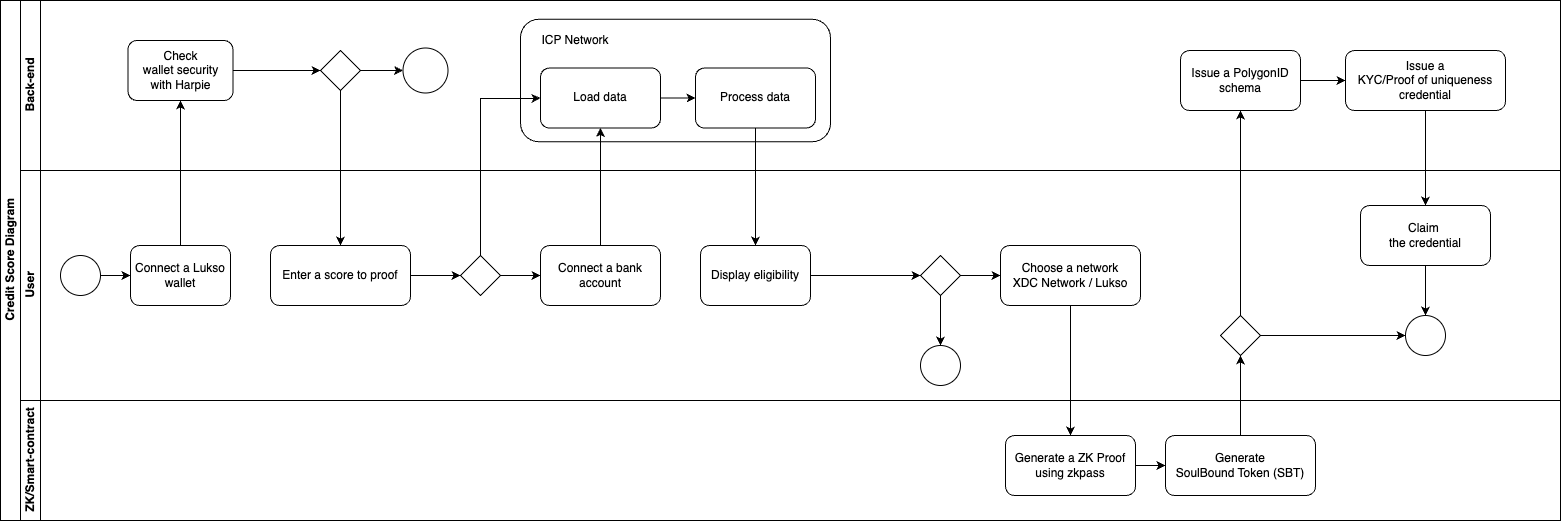

The diagram above was exported from draw.io. Its source (the exported page's mxGraphModel, read from the mxfile embedded in the PNG):
<mxGraphModel dx="1158" dy="742" grid="1" gridSize="10" guides="1" tooltips="1" connect="1" arrows="1" fold="1" page="1" pageScale="1" pageWidth="1600" pageHeight="600" math="0" shadow="0">
  <root>
    <mxCell id="0" />
    <mxCell id="1" parent="0" />
    <mxCell id="dNxyNK7c78bLwvsdeMH5-19" value="Credit Score Diagram" style="swimlane;html=1;childLayout=stackLayout;resizeParent=1;resizeParentMax=0;horizontal=0;startSize=20;horizontalStack=0;" parent="1" vertex="1">
      <mxGeometry x="20" y="40" width="1560" height="520" as="geometry" />
    </mxCell>
    <mxCell id="dNxyNK7c78bLwvsdeMH5-20" value="Back-end" style="swimlane;html=1;startSize=20;horizontal=0;" parent="dNxyNK7c78bLwvsdeMH5-19" vertex="1">
      <mxGeometry x="20" width="1540" height="170" as="geometry" />
    </mxCell>
    <mxCell id="dNxyNK7c78bLwvsdeMH5-36" value="" style="rhombus;whiteSpace=wrap;html=1;fontFamily=Helvetica;fontSize=12;fontColor=#000000;align=center;" parent="dNxyNK7c78bLwvsdeMH5-20" vertex="1">
      <mxGeometry x="300" y="50" width="40" height="40" as="geometry" />
    </mxCell>
    <mxCell id="BN_f72t3hPAnN5v9Vsj6-26" style="edgeStyle=orthogonalEdgeStyle;rounded=0;orthogonalLoop=1;jettySize=auto;html=1;entryX=0;entryY=0.5;entryDx=0;entryDy=0;" parent="dNxyNK7c78bLwvsdeMH5-20" source="BN_f72t3hPAnN5v9Vsj6-24" target="dNxyNK7c78bLwvsdeMH5-36" edge="1">
      <mxGeometry relative="1" as="geometry" />
    </mxCell>
    <mxCell id="BN_f72t3hPAnN5v9Vsj6-24" value="Check &lt;br&gt;wallet security with&amp;nbsp;Harpie" style="whiteSpace=wrap;html=1;fontColor=#000000;rounded=1;" parent="dNxyNK7c78bLwvsdeMH5-20" vertex="1">
      <mxGeometry x="107.5" y="40" width="105" height="60" as="geometry" />
    </mxCell>
    <mxCell id="BN_f72t3hPAnN5v9Vsj6-29" value="" style="ellipse;whiteSpace=wrap;html=1;" parent="dNxyNK7c78bLwvsdeMH5-20" vertex="1">
      <mxGeometry x="382.5" y="47.5" width="45" height="45" as="geometry" />
    </mxCell>
    <mxCell id="BN_f72t3hPAnN5v9Vsj6-32" style="edgeStyle=orthogonalEdgeStyle;rounded=0;orthogonalLoop=1;jettySize=auto;html=1;entryX=0;entryY=0.5;entryDx=0;entryDy=0;" parent="dNxyNK7c78bLwvsdeMH5-20" source="dNxyNK7c78bLwvsdeMH5-36" target="BN_f72t3hPAnN5v9Vsj6-29" edge="1">
      <mxGeometry relative="1" as="geometry" />
    </mxCell>
    <mxCell id="BN_f72t3hPAnN5v9Vsj6-36" value="" style="edgeStyle=orthogonalEdgeStyle;rounded=0;orthogonalLoop=1;jettySize=auto;html=1;" parent="dNxyNK7c78bLwvsdeMH5-20" source="BN_f72t3hPAnN5v9Vsj6-33" target="BN_f72t3hPAnN5v9Vsj6-35" edge="1">
      <mxGeometry relative="1" as="geometry" />
    </mxCell>
    <mxCell id="BN_f72t3hPAnN5v9Vsj6-33" value="Load data" style="whiteSpace=wrap;html=1;fontColor=#000000;rounded=1;" parent="dNxyNK7c78bLwvsdeMH5-20" vertex="1">
      <mxGeometry x="520" y="67.5" width="120" height="60" as="geometry" />
    </mxCell>
    <mxCell id="BN_f72t3hPAnN5v9Vsj6-35" value="Process data" style="whiteSpace=wrap;html=1;fontColor=#000000;rounded=1;" parent="dNxyNK7c78bLwvsdeMH5-20" vertex="1">
      <mxGeometry x="675" y="67.5" width="120" height="60" as="geometry" />
    </mxCell>
    <mxCell id="BN_f72t3hPAnN5v9Vsj6-39" value="Issue a PolygonID schema" style="whiteSpace=wrap;html=1;fontColor=#000000;rounded=1;" parent="dNxyNK7c78bLwvsdeMH5-20" vertex="1">
      <mxGeometry x="1160" y="50" width="120" height="60" as="geometry" />
    </mxCell>
    <mxCell id="BN_f72t3hPAnN5v9Vsj6-41" value="Issue a &lt;br&gt;KYC/Proof of uniqueness credential" style="whiteSpace=wrap;html=1;fontColor=#000000;rounded=1;" parent="dNxyNK7c78bLwvsdeMH5-20" vertex="1">
      <mxGeometry x="1325" y="50" width="160" height="60" as="geometry" />
    </mxCell>
    <mxCell id="BN_f72t3hPAnN5v9Vsj6-42" value="" style="edgeStyle=orthogonalEdgeStyle;rounded=0;orthogonalLoop=1;jettySize=auto;html=1;exitX=1;exitY=0.5;exitDx=0;exitDy=0;" parent="dNxyNK7c78bLwvsdeMH5-20" source="BN_f72t3hPAnN5v9Vsj6-39" target="BN_f72t3hPAnN5v9Vsj6-41" edge="1">
      <mxGeometry relative="1" as="geometry" />
    </mxCell>
    <mxCell id="BN_f72t3hPAnN5v9Vsj6-59" value="" style="rounded=1;whiteSpace=wrap;html=1;fillColor=none;" parent="dNxyNK7c78bLwvsdeMH5-20" vertex="1">
      <mxGeometry x="500" y="18.75" width="310" height="122.5" as="geometry" />
    </mxCell>
    <mxCell id="BN_f72t3hPAnN5v9Vsj6-60" value="ICP Network" style="text;html=1;align=center;verticalAlign=middle;whiteSpace=wrap;rounded=0;" parent="dNxyNK7c78bLwvsdeMH5-20" vertex="1">
      <mxGeometry x="510" y="27.5" width="90" height="25" as="geometry" />
    </mxCell>
    <mxCell id="dNxyNK7c78bLwvsdeMH5-21" value="User" style="swimlane;html=1;startSize=20;horizontal=0;" parent="dNxyNK7c78bLwvsdeMH5-19" vertex="1">
      <mxGeometry x="20" y="170" width="1540" height="230" as="geometry" />
    </mxCell>
    <mxCell id="dNxyNK7c78bLwvsdeMH5-23" value="" style="ellipse;whiteSpace=wrap;html=1;" parent="dNxyNK7c78bLwvsdeMH5-21" vertex="1">
      <mxGeometry x="40" y="85" width="40" height="40" as="geometry" />
    </mxCell>
    <mxCell id="r5IJgrJrIUALc6k9lhcv-2" value="Connect a Lukso wallet" style="rounded=1;whiteSpace=wrap;html=1;fontFamily=Helvetica;fontSize=12;fontColor=#000000;align=center;" parent="dNxyNK7c78bLwvsdeMH5-21" vertex="1">
      <mxGeometry x="110" y="75" width="100" height="60" as="geometry" />
    </mxCell>
    <mxCell id="dNxyNK7c78bLwvsdeMH5-25" value="" style="edgeStyle=orthogonalEdgeStyle;rounded=0;orthogonalLoop=1;jettySize=auto;html=1;entryX=0;entryY=0.5;entryDx=0;entryDy=0;" parent="dNxyNK7c78bLwvsdeMH5-21" source="dNxyNK7c78bLwvsdeMH5-23" target="r5IJgrJrIUALc6k9lhcv-2" edge="1">
      <mxGeometry relative="1" as="geometry" />
    </mxCell>
    <mxCell id="dNxyNK7c78bLwvsdeMH5-26" value="Connect a bank account" style="rounded=1;whiteSpace=wrap;html=1;fontFamily=Helvetica;fontSize=12;fontColor=#000000;align=center;" parent="dNxyNK7c78bLwvsdeMH5-21" vertex="1">
      <mxGeometry x="520" y="75" width="120" height="60" as="geometry" />
    </mxCell>
    <mxCell id="dNxyNK7c78bLwvsdeMH5-34" value="Display eligibility" style="rounded=1;whiteSpace=wrap;html=1;fontFamily=Helvetica;fontSize=12;fontColor=#000000;align=center;" parent="dNxyNK7c78bLwvsdeMH5-21" vertex="1">
      <mxGeometry x="680" y="75" width="110" height="60" as="geometry" />
    </mxCell>
    <mxCell id="BN_f72t3hPAnN5v9Vsj6-14" value="Choose a network&lt;br&gt;XDC Network / Lukso" style="rounded=1;whiteSpace=wrap;html=1;fontFamily=Helvetica;fontSize=12;fontColor=#000000;align=center;" parent="dNxyNK7c78bLwvsdeMH5-21" vertex="1">
      <mxGeometry x="980" y="75" width="140" height="60" as="geometry" />
    </mxCell>
    <mxCell id="BN_f72t3hPAnN5v9Vsj6-16" style="edgeStyle=orthogonalEdgeStyle;rounded=0;orthogonalLoop=1;jettySize=auto;html=1;entryX=0;entryY=0.5;entryDx=0;entryDy=0;" parent="dNxyNK7c78bLwvsdeMH5-21" source="dNxyNK7c78bLwvsdeMH5-28" target="BN_f72t3hPAnN5v9Vsj6-14" edge="1">
      <mxGeometry relative="1" as="geometry">
        <mxPoint x="950" y="105" as="targetPoint" />
      </mxGeometry>
    </mxCell>
    <mxCell id="dNxyNK7c78bLwvsdeMH5-28" value="" style="rhombus;whiteSpace=wrap;html=1;fontFamily=Helvetica;fontSize=12;fontColor=#000000;align=center;" parent="dNxyNK7c78bLwvsdeMH5-21" vertex="1">
      <mxGeometry x="900" y="85" width="40" height="40" as="geometry" />
    </mxCell>
    <mxCell id="BN_f72t3hPAnN5v9Vsj6-15" style="edgeStyle=orthogonalEdgeStyle;rounded=0;orthogonalLoop=1;jettySize=auto;html=1;entryX=0;entryY=0.5;entryDx=0;entryDy=0;" parent="dNxyNK7c78bLwvsdeMH5-21" source="dNxyNK7c78bLwvsdeMH5-34" target="dNxyNK7c78bLwvsdeMH5-28" edge="1">
      <mxGeometry relative="1" as="geometry" />
    </mxCell>
    <mxCell id="dNxyNK7c78bLwvsdeMH5-32" value="" style="ellipse;whiteSpace=wrap;html=1;" parent="dNxyNK7c78bLwvsdeMH5-21" vertex="1">
      <mxGeometry x="900" y="175" width="40" height="40" as="geometry" />
    </mxCell>
    <mxCell id="BN_f72t3hPAnN5v9Vsj6-18" style="edgeStyle=orthogonalEdgeStyle;rounded=0;orthogonalLoop=1;jettySize=auto;html=1;entryX=0.5;entryY=0;entryDx=0;entryDy=0;" parent="dNxyNK7c78bLwvsdeMH5-21" source="dNxyNK7c78bLwvsdeMH5-28" target="dNxyNK7c78bLwvsdeMH5-32" edge="1">
      <mxGeometry relative="1" as="geometry">
        <mxPoint x="920" y="175" as="targetPoint" />
      </mxGeometry>
    </mxCell>
    <mxCell id="Q9dYv09DiOgJhxewypKh-11" style="edgeStyle=orthogonalEdgeStyle;rounded=0;orthogonalLoop=1;jettySize=auto;html=1;entryX=0.5;entryY=0;entryDx=0;entryDy=0;" parent="dNxyNK7c78bLwvsdeMH5-21" source="BN_f72t3hPAnN5v9Vsj6-56" target="Q9dYv09DiOgJhxewypKh-8" edge="1">
      <mxGeometry relative="1" as="geometry" />
    </mxCell>
    <mxCell id="BN_f72t3hPAnN5v9Vsj6-56" value="&lt;div&gt;Claim&amp;nbsp;&lt;/div&gt;the credential" style="whiteSpace=wrap;html=1;fontColor=#000000;rounded=1;" parent="dNxyNK7c78bLwvsdeMH5-21" vertex="1">
      <mxGeometry x="1340" y="35" width="130" height="60" as="geometry" />
    </mxCell>
    <mxCell id="Q9dYv09DiOgJhxewypKh-5" style="edgeStyle=orthogonalEdgeStyle;rounded=0;orthogonalLoop=1;jettySize=auto;html=1;entryX=0;entryY=0.5;entryDx=0;entryDy=0;" parent="dNxyNK7c78bLwvsdeMH5-21" source="Q9dYv09DiOgJhxewypKh-2" target="dNxyNK7c78bLwvsdeMH5-26" edge="1">
      <mxGeometry relative="1" as="geometry" />
    </mxCell>
    <mxCell id="Q9dYv09DiOgJhxewypKh-2" value="" style="rhombus;whiteSpace=wrap;html=1;fontFamily=Helvetica;fontSize=12;fontColor=#000000;align=center;" parent="dNxyNK7c78bLwvsdeMH5-21" vertex="1">
      <mxGeometry x="440" y="85" width="40" height="40" as="geometry" />
    </mxCell>
    <mxCell id="Q9dYv09DiOgJhxewypKh-9" style="edgeStyle=orthogonalEdgeStyle;rounded=0;orthogonalLoop=1;jettySize=auto;html=1;entryX=0;entryY=0.5;entryDx=0;entryDy=0;" parent="dNxyNK7c78bLwvsdeMH5-21" source="Q9dYv09DiOgJhxewypKh-6" target="Q9dYv09DiOgJhxewypKh-8" edge="1">
      <mxGeometry relative="1" as="geometry" />
    </mxCell>
    <mxCell id="Q9dYv09DiOgJhxewypKh-6" value="" style="rhombus;whiteSpace=wrap;html=1;fontFamily=Helvetica;fontSize=12;fontColor=#000000;align=center;" parent="dNxyNK7c78bLwvsdeMH5-21" vertex="1">
      <mxGeometry x="1200" y="145" width="40" height="40" as="geometry" />
    </mxCell>
    <mxCell id="Q9dYv09DiOgJhxewypKh-8" value="" style="ellipse;whiteSpace=wrap;html=1;" parent="dNxyNK7c78bLwvsdeMH5-21" vertex="1">
      <mxGeometry x="1385" y="145" width="40" height="40" as="geometry" />
    </mxCell>
    <mxCell id="lWxf6TvaCIzzbOd9_6eT-3" style="edgeStyle=orthogonalEdgeStyle;rounded=0;orthogonalLoop=1;jettySize=auto;html=1;entryX=0;entryY=0.5;entryDx=0;entryDy=0;" edge="1" parent="dNxyNK7c78bLwvsdeMH5-21" source="lWxf6TvaCIzzbOd9_6eT-1" target="Q9dYv09DiOgJhxewypKh-2">
      <mxGeometry relative="1" as="geometry" />
    </mxCell>
    <mxCell id="lWxf6TvaCIzzbOd9_6eT-1" value="Enter a score to proof" style="rounded=1;whiteSpace=wrap;html=1;fontFamily=Helvetica;fontSize=12;fontColor=#000000;align=center;" vertex="1" parent="dNxyNK7c78bLwvsdeMH5-21">
      <mxGeometry x="250" y="75" width="140" height="60" as="geometry" />
    </mxCell>
    <mxCell id="dNxyNK7c78bLwvsdeMH5-22" value="ZK/Smart-contract" style="swimlane;html=1;startSize=20;horizontal=0;" parent="dNxyNK7c78bLwvsdeMH5-19" vertex="1">
      <mxGeometry x="20" y="400" width="1540" height="120" as="geometry" />
    </mxCell>
    <mxCell id="BN_f72t3hPAnN5v9Vsj6-22" value="" style="edgeStyle=orthogonalEdgeStyle;rounded=0;orthogonalLoop=1;jettySize=auto;html=1;" parent="dNxyNK7c78bLwvsdeMH5-22" source="BN_f72t3hPAnN5v9Vsj6-19" target="BN_f72t3hPAnN5v9Vsj6-21" edge="1">
      <mxGeometry relative="1" as="geometry" />
    </mxCell>
    <mxCell id="BN_f72t3hPAnN5v9Vsj6-19" value="Generate a ZK Proof&lt;br&gt;using zkpass" style="whiteSpace=wrap;html=1;fontColor=#000000;rounded=1;" parent="dNxyNK7c78bLwvsdeMH5-22" vertex="1">
      <mxGeometry x="985" y="35" width="130" height="60" as="geometry" />
    </mxCell>
    <mxCell id="BN_f72t3hPAnN5v9Vsj6-21" value="Generate&lt;br&gt;SoulBound Token (SBT)" style="whiteSpace=wrap;html=1;fontColor=#000000;rounded=1;" parent="dNxyNK7c78bLwvsdeMH5-22" vertex="1">
      <mxGeometry x="1145" y="35" width="150" height="60" as="geometry" />
    </mxCell>
    <mxCell id="BN_f72t3hPAnN5v9Vsj6-20" value="" style="edgeStyle=orthogonalEdgeStyle;rounded=0;orthogonalLoop=1;jettySize=auto;html=1;" parent="dNxyNK7c78bLwvsdeMH5-19" source="BN_f72t3hPAnN5v9Vsj6-14" target="BN_f72t3hPAnN5v9Vsj6-19" edge="1">
      <mxGeometry relative="1" as="geometry" />
    </mxCell>
    <mxCell id="BN_f72t3hPAnN5v9Vsj6-25" value="" style="edgeStyle=orthogonalEdgeStyle;rounded=0;orthogonalLoop=1;jettySize=auto;html=1;" parent="dNxyNK7c78bLwvsdeMH5-19" source="r5IJgrJrIUALc6k9lhcv-2" target="BN_f72t3hPAnN5v9Vsj6-24" edge="1">
      <mxGeometry relative="1" as="geometry" />
    </mxCell>
    <mxCell id="BN_f72t3hPAnN5v9Vsj6-34" value="" style="edgeStyle=orthogonalEdgeStyle;rounded=0;orthogonalLoop=1;jettySize=auto;html=1;" parent="dNxyNK7c78bLwvsdeMH5-19" source="dNxyNK7c78bLwvsdeMH5-26" target="BN_f72t3hPAnN5v9Vsj6-33" edge="1">
      <mxGeometry relative="1" as="geometry" />
    </mxCell>
    <mxCell id="BN_f72t3hPAnN5v9Vsj6-37" style="edgeStyle=orthogonalEdgeStyle;rounded=0;orthogonalLoop=1;jettySize=auto;html=1;entryX=0.5;entryY=0;entryDx=0;entryDy=0;" parent="dNxyNK7c78bLwvsdeMH5-19" source="BN_f72t3hPAnN5v9Vsj6-35" target="dNxyNK7c78bLwvsdeMH5-34" edge="1">
      <mxGeometry relative="1" as="geometry" />
    </mxCell>
    <mxCell id="BN_f72t3hPAnN5v9Vsj6-40" value="" style="edgeStyle=orthogonalEdgeStyle;rounded=0;orthogonalLoop=1;jettySize=auto;html=1;entryX=0.5;entryY=1;entryDx=0;entryDy=0;" parent="dNxyNK7c78bLwvsdeMH5-19" source="BN_f72t3hPAnN5v9Vsj6-21" target="Q9dYv09DiOgJhxewypKh-6" edge="1">
      <mxGeometry relative="1" as="geometry">
        <mxPoint x="1240" y="305" as="targetPoint" />
      </mxGeometry>
    </mxCell>
    <mxCell id="BN_f72t3hPAnN5v9Vsj6-57" value="" style="edgeStyle=orthogonalEdgeStyle;rounded=0;orthogonalLoop=1;jettySize=auto;html=1;" parent="dNxyNK7c78bLwvsdeMH5-19" source="BN_f72t3hPAnN5v9Vsj6-41" target="BN_f72t3hPAnN5v9Vsj6-56" edge="1">
      <mxGeometry relative="1" as="geometry" />
    </mxCell>
    <mxCell id="Q9dYv09DiOgJhxewypKh-4" style="edgeStyle=orthogonalEdgeStyle;rounded=0;orthogonalLoop=1;jettySize=auto;html=1;entryX=0;entryY=0.5;entryDx=0;entryDy=0;" parent="dNxyNK7c78bLwvsdeMH5-19" source="Q9dYv09DiOgJhxewypKh-2" target="BN_f72t3hPAnN5v9Vsj6-33" edge="1">
      <mxGeometry relative="1" as="geometry">
        <Array as="points">
          <mxPoint x="480" y="98" />
          <mxPoint x="530" y="98" />
        </Array>
      </mxGeometry>
    </mxCell>
    <mxCell id="Q9dYv09DiOgJhxewypKh-10" style="edgeStyle=orthogonalEdgeStyle;rounded=0;orthogonalLoop=1;jettySize=auto;html=1;entryX=0.5;entryY=1;entryDx=0;entryDy=0;" parent="dNxyNK7c78bLwvsdeMH5-19" source="Q9dYv09DiOgJhxewypKh-6" target="BN_f72t3hPAnN5v9Vsj6-39" edge="1">
      <mxGeometry relative="1" as="geometry" />
    </mxCell>
    <mxCell id="lWxf6TvaCIzzbOd9_6eT-2" style="edgeStyle=orthogonalEdgeStyle;rounded=0;orthogonalLoop=1;jettySize=auto;html=1;entryX=0.5;entryY=0;entryDx=0;entryDy=0;" edge="1" parent="dNxyNK7c78bLwvsdeMH5-19" source="dNxyNK7c78bLwvsdeMH5-36" target="lWxf6TvaCIzzbOd9_6eT-1">
      <mxGeometry relative="1" as="geometry" />
    </mxCell>
  </root>
</mxGraphModel>